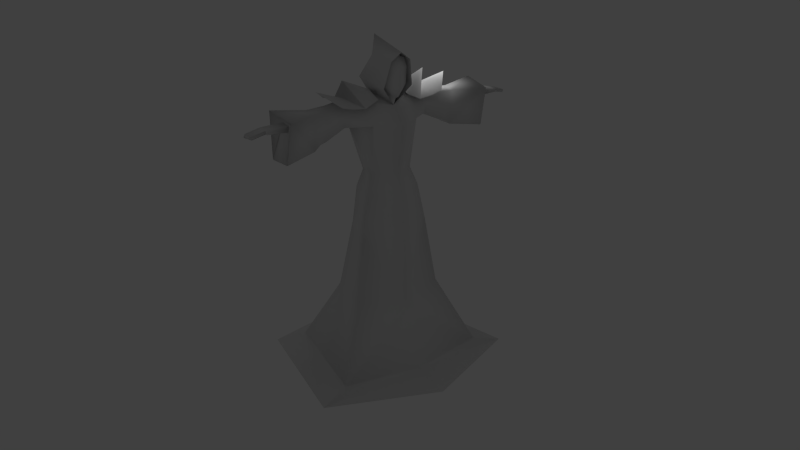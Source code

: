 # Source: mage.blend  (saved by Blender 2.68.0; exported with 4.5.12 LTS)
import bpy
from mathutils import Matrix  # noqa: F401  (used for matrix-valued properties, if any)

bpy.ops.wm.read_factory_settings(use_empty=True)
scene = bpy.context.scene
scene.name = 'Scene'

# ---- collections
col_collection_1 = bpy.data.collections.new('Collection 1'); scene.collection.children.link(col_collection_1)
col_collection_2 = bpy.data.collections.new('Collection 2'); scene.collection.children.link(col_collection_2)
col_collection_2.hide_render = True
col_collection_2.hide_viewport = True

# ---- materials (node trees are filled in below, after node groups)
mat_material_001 = bpy.data.materials.new('Material.001')
mat_material_001.alpha_threshold = 0.0
mat_material_001.use_transparent_shadow = False
mat_material_001.roughness = 0.5
mat_material_001.specular_intensity = 0.0
mat_material_001.line_color = (0.0, 0.0, 0.0, 1.0)

# ---- material node trees

# ---- world
world_world = bpy.data.worlds.new('World'); scene.world = world_world
world_world.color = (0.05088, 0.05088, 0.05088)
world_world.use_sun_shadow = False
world_world.sun_shadow_jitter_overblur = 0.0
world_world.cycles.sampling_method = 'MANUAL'
world_world.cycles.sample_map_resolution = 256

# ---- cameras
cam_camera = bpy.data.cameras.new('Camera')
cam_camera.clip_end = 100.0
cam_camera.lens = 35.0
cam_camera.sensor_width = 32.0
cam_camera.sensor_height = 18.0
cam_camera.ortho_scale = 7.314
cam_camera.dof.focus_distance = 0.0
cam_camera.dof.aperture_fstop = 128.0

# ---- lights
light_lamp = bpy.data.lights.new('Lamp', 'POINT')
light_lamp.transmission_factor = 0.0
light_lamp.cutoff_distance = 30.0
light_lamp.energy = 100.0
light_lamp.shadow_buffer_clip_start = 1.001
light_lamp.shadow_soft_size = 1.0
light_lamp.shadow_maximum_resolution = 0.006
light_lamp.use_absolute_resolution = True
light_lamp.cycles.use_multiple_importance_sampling = False

# ---- meshes
me_mage_mesh = bpy.data.meshes.new('Mage_mesh')
me_mage_mesh.from_pydata([(3.115, 1.296, 4.139), (-3.115, 1.296, 4.139), (3.168, -0.646, 4.004), (-3.168, -0.646, 4.004), (4.067, 0.354, 4.762), (-4.067, 0.354, 4.762), (2.472, 1.296, 3.971), (-2.472, 1.296, 3.971), (0.904, 1.3, 4.239), (-0.904, 1.3, 4.239), (2.524, -0.646, 3.836), (-2.524, -0.646, 3.836), (2.487, 0.327, 4.212), (-2.487, 0.327, 4.212), (0.9564, -0.6424, 4.105), (-0.9564, -0.6424, 4.105), (0.9194, 0.3305, 4.481), (-0.9194, 0.3305, 4.481), (1.688, 1.298, 4.105), (-1.688, 1.298, 4.105), (1.74, -0.6442, 3.743), (-1.74, -0.6442, 3.743), (2.565, 0.2775, 5.17), (-2.565, 0.2775, 5.17), (0.0, 1.891, -6.556), (2.227, 1.605, -6.873), (-2.227, 1.605, -6.873), (2.681, -0.9634, -7.045), (-2.681, -0.9634, -7.045), (0.0, -1.764, -7.562), (0.0, 4.703, -10.88), (3.314, 4.078, -10.92), (-3.314, 4.078, -10.92), (4.524, -2.367, -10.93), (-4.524, -2.367, -10.93), (0.0, -2.965, -11.1), (0.0, 1.454, -2.623), (1.676, 0.9509, -2.895), (-1.676, 0.9509, -2.895), (2.065, -0.6643, -3.043), (-2.065, -0.6643, -3.043), (0.0, -1.616, -3.502), (0.627, 0.8996, 4.33), (-0.627, 0.8996, 4.33), (0.0, 1.158, 4.378), (0.0, -0.6168, 3.684), (1.3, 0.8297, 4.272), (-1.3, 0.8297, 4.272), (1.552, -0.2452, 4.022), (-1.552, -0.2452, 4.022), (0.0, 1.542, 3.604), (0.0, 1.371, 1.878), (1.747, 1.069, 2.48), (-1.747, 1.069, 2.48), (0.0, -1.555, 2.676), (1.379, -0.7853, 2.779), (-1.379, -0.7853, 2.779), (0.0, -1.051, -0.007054), (1.233, -0.3874, 0.006095), (-1.233, -0.3874, 0.006095), (0.0, 0.9401, 0.00274), (1.054, 0.787, 0.002267), (-1.054, 0.787, 0.002267), (3.345, 0.7353, 3.895), (-3.345, 0.7353, 3.895), (3.714, 0.09275, 3.712), (-3.714, 0.09275, 3.712), (3.507, 1.229, 2.208), (-3.507, 1.229, 2.208), (3.676, 0.1472, 2.152), (-3.676, 0.1472, 2.152), (4.49, 0.6902, 3.839), (-4.49, 0.6902, 3.839), (4.466, 0.08812, 3.672), (-4.466, 0.08812, 3.672), (4.517, 1.138, 1.706), (-4.517, 1.138, 1.706), (4.404, 0.1384, 1.744), (-4.404, 0.1384, 1.744), (4.09, 0.09043, 3.692), (-4.09, 0.09043, 3.692), (3.894, 0.7087, 3.868), (-3.894, 0.7087, 3.868), (3.996, 1.184, 2.056), (-3.996, 1.184, 2.056), (4.039, 0.1428, 2.042), (-4.039, 0.1428, 2.042), (1.603, -0.608, -1.007), (-1.603, -0.608, -1.007), (0.0, 1.235, -0.655), (1.483, 0.8079, -0.8839), (-1.483, 0.8079, -0.8839), (8.055, 0.4953, 3.269), (-8.055, 0.4953, 3.269), (8.073, -0.1965, 3.253), (-8.073, -0.1965, 3.253), (8.088, 0.578, 3.057), (-8.088, 0.578, 3.057), (8.025, -0.2051, 3.104), (-8.025, -0.2051, 3.104), (6.011, -0.2319, 3.461), (-6.011, -0.2319, 3.461), (5.978, 0.4871, 3.505), (-5.978, 0.4871, 3.505), (6.019, 0.5901, 3.099), (-6.019, 0.5901, 3.099), (5.969, -0.2297, 3.155), (-5.969, -0.2297, 3.155), (2.669, 0.08442, 3.825), (-2.669, 0.08442, 3.825), (2.418, 0.7188, 4.058), (-2.418, 0.7188, 4.058), (2.572, 1.077, 2.563), (-2.572, 1.077, 2.563), (2.609, 0.05332, 2.724), (-2.609, 0.05332, 2.724), (4.008, 0.4395, 1.981), (-4.008, 0.4395, 1.981), (3.991, 0.8869, 1.987), (-3.991, 0.8869, 1.987), (4.219, 0.4454, 1.924), (-4.219, 0.4454, 1.924), (4.249, 0.8547, 1.914), (-4.249, 0.8547, 1.914), (3.802, 0.4593, 2.052), (-3.802, 0.4593, 2.052), (3.747, 0.8934, 2.07), (-3.747, 0.8934, 2.07), (0.0, -1.467, -1.409), (6.203, -0.8092, 3.748), (-6.203, -0.8092, 3.748), (6.398, 1.006, 4.062), (-6.398, 1.006, 4.062), (6.379, 0.9389, 1.51), (-6.379, 0.9389, 1.51), (6.283, -0.3665, 1.499), (-6.283, -0.3665, 1.499), (7.257, -0.1446, 3.424), (-7.257, -0.1446, 3.424), (7.238, 0.4869, 3.452), (-7.238, 0.4869, 3.452), (7.267, 0.5734, 3.223), (-7.267, 0.5734, 3.223), (7.206, -0.1444, 3.261), (-7.206, -0.1444, 3.261), (7.338, -0.4084, 3.299), (-7.338, -0.4084, 3.299), (7.356, -0.4079, 3.36), (-7.356, -0.4079, 3.36), (7.249, -0.5264, 3.315), (-7.249, -0.5264, 3.315), (7.27, -0.529, 3.381), (-7.27, -0.529, 3.381), (1.137, 0.8501, 5.095), (-1.137, 0.8501, 5.095), (0.0, 1.298, 5.39), (0.8856, -1.046, 4.714), (-0.8856, -1.046, 4.714), (0.6565, 0.3311, 6.262), (-0.6565, 0.3311, 6.262), (0.0, 1.069, 7.151), (0.5911, -1.297, 6.12), (-0.5911, -1.297, 6.12), (0.0, -1.364, 6.555), (4.729, 5.03, -11.39), (-4.729, 5.03, -11.39), (6.2, -2.805, -11.4), (-6.2, -2.805, -11.4), (0.0, -5.182, -11.5), (0.0, 5.931, -11.26), (0.0, 0.851, 4.621), (0.5371, 0.1009, 4.984), (-0.5371, 0.1009, 4.984), (0.0, 0.9484, 5.479), (0.6831, 0.07745, 5.238), (-0.6831, 0.07745, 5.238), (0.4333, 0.2388, 6.291), (-0.4333, 0.2388, 6.291), (0.0, 0.4318, 6.446), (0.5273, -0.5108, 4.533), (-0.5273, -0.5108, 4.533), (0.0, -0.7078, 4.03), (0.4215, -0.9637, 6.184), (-0.4215, -0.9637, 6.184), (0.0, -0.9731, 6.381), (0.6229, -0.855, 4.76), (-0.6229, -0.855, 4.76), (0.0, -1.058, 4.196), (0.6665, 0.1567, 5.693), (-0.6665, 0.1567, 5.693), (0.0, 0.6947, 5.793), (0.549, -1.046, 5.725), (-0.549, -1.046, 5.725), (0.0, -1.202, 5.691), (0.678, 0.1017, 5.377), (-0.678, 0.1017, 5.377), (0.0, 0.8708, 5.575), (0.6003, -0.9135, 5.056), (-0.6003, -0.9135, 5.056), (0.0, -1.242, 4.901)], [], [(2, 4, 12, 10), (13, 5, 3, 11), (4, 0, 6, 12), (7, 1, 5, 13), (12, 22, 20, 10), (21, 23, 13, 11), (22, 16, 14, 20), (15, 17, 23, 21), (6, 18, 22, 12), (23, 19, 7, 13), (18, 8, 16, 22), (17, 9, 19, 23), (25, 31, 30, 24), (30, 32, 26, 24), (25, 27, 33, 31), (34, 28, 26, 32), (29, 35, 33, 27), (34, 35, 29, 28), (36, 37, 25, 24), (26, 38, 36, 24), (37, 39, 27, 25), (28, 40, 38, 26), (39, 41, 29, 27), (29, 41, 40, 28), (42, 45, 48, 46), (49, 45, 43, 47), (42, 46, 50, 44), (50, 47, 43, 44), (50, 46, 52, 51), (53, 47, 50, 51), (48, 45, 54, 55), (54, 45, 49, 56), (55, 54, 57, 58), (57, 54, 56, 59), (51, 52, 61, 60), (62, 53, 51, 60), (52, 55, 58, 61), (59, 56, 53, 62), (65, 79, 81, 63), (82, 80, 66, 64), (79, 73, 71, 81), (72, 74, 80, 82), (69, 85, 79, 65), (80, 86, 70, 66), (85, 77, 73, 79), (74, 78, 86, 80), (60, 61, 90, 89), (91, 62, 60, 89), (61, 58, 87, 90), (88, 59, 62, 91), (92, 94, 98, 96), (99, 95, 93, 97), (48, 108, 110, 46), (111, 109, 49, 47), (108, 65, 63, 110), (64, 66, 109, 111), (46, 110, 112, 52), (113, 111, 47, 53), (110, 63, 67, 112), (68, 64, 111, 113), (55, 114, 108, 48), (109, 115, 56, 49), (114, 69, 65, 108), (66, 70, 115, 109), (52, 112, 114, 55), (115, 113, 53, 56), (112, 67, 69, 114), (70, 68, 113, 115), (63, 81, 83, 67), (84, 82, 64, 68), (71, 75, 83, 81), (84, 76, 72, 82), (85, 69, 124, 116), (125, 70, 86, 117), (77, 85, 116, 120), (117, 86, 78, 121), (83, 75, 122, 118), (123, 76, 84, 119), (67, 83, 118, 126), (119, 84, 68, 127), (75, 77, 120, 122), (121, 78, 76, 123), (69, 67, 126, 124), (127, 68, 70, 125), (126, 118, 116, 124), (117, 119, 127, 125), (118, 122, 120, 116), (121, 123, 119, 117), (57, 128, 87, 58), (88, 128, 57, 59), (73, 129, 131, 71), (132, 130, 74, 72), (71, 131, 133, 75), (134, 132, 72, 76), (77, 135, 129, 73), (130, 136, 78, 74), (75, 133, 135, 77), (136, 134, 76, 78), (100, 137, 139, 102), (140, 138, 101, 103), (137, 94, 92, 139), (93, 95, 138, 140), (102, 139, 141, 104), (142, 140, 103, 105), (139, 92, 96, 141), (97, 93, 140, 142), (143, 98, 94, 137), (95, 99, 144, 138), (104, 141, 143, 106), (144, 142, 105, 107), (141, 96, 98, 143), (99, 97, 142, 144), (143, 137, 147, 145), (148, 138, 144, 146), (106, 143, 145, 149), (146, 144, 107, 150), (137, 100, 151, 147), (152, 101, 138, 148), (100, 106, 149, 151), (150, 107, 101, 152), (149, 145, 147, 151), (148, 146, 150, 152), (104, 106, 135, 133), (136, 107, 105, 134), (102, 104, 133, 131), (134, 105, 103, 132), (100, 102, 131, 129), (132, 103, 101, 130), (100, 129, 135, 106), (136, 130, 101, 107), (39, 87, 128, 41), (128, 88, 40, 41), (37, 90, 87, 39), (88, 91, 38, 40), (36, 89, 90, 37), (91, 89, 36, 38), (44, 155, 153, 42), (154, 155, 44, 43), (42, 153, 156, 45), (157, 154, 43, 45), (155, 160, 158, 153), (159, 160, 155, 154), (153, 158, 161, 156), (162, 159, 154, 157), (158, 160, 163, 161), (163, 160, 159, 162), (33, 166, 164, 31), (165, 167, 34, 32), (35, 168, 166, 33), (167, 168, 35, 34), (164, 169, 30, 31), (30, 169, 165, 32), (185, 179, 171, 174), (172, 180, 186, 175), (174, 171, 170, 173), (170, 172, 175, 173), (182, 176, 178, 184), (178, 177, 183, 184), (179, 185, 187, 181), (187, 186, 180, 181), (170, 171, 42, 44), (43, 172, 170, 44), (179, 45, 42, 171), (43, 45, 180, 172), (181, 45, 179), (180, 45, 181), (188, 176, 182, 191), (183, 177, 189, 192), (176, 188, 190, 178), (190, 189, 177, 178), (191, 182, 184, 193), (184, 183, 192, 193), (174, 194, 197, 185), (198, 195, 175, 186), (194, 188, 191, 197), (192, 189, 195, 198), (188, 194, 196, 190), (196, 195, 189, 190), (194, 174, 173, 196), (173, 175, 195, 196), (185, 197, 199, 187), (199, 198, 186, 187), (197, 191, 193, 199), (193, 192, 198, 199)])
me_mage_mesh.polygons.foreach_set('use_smooth', [True] * 184)
_uv = me_mage_mesh.uv_layers.new(name='UVTex')
_uv.uv.foreach_set('vector', [0.4339, 0.7881, 0.4937, 0.8574, 0.3873, 0.8507, 0.3975, 0.7835, 0.1359, 0.8507, 0.0295, 0.8574, 0.08936, 0.7881, 0.1257, 0.7835, 0.4937, 0.8574, 0.4269, 0.9139, 0.3902, 0.9159, 0.3873, 0.8507, 0.133, 0.9159, 0.09635, 0.9139, 0.0295, 0.8574, 0.1359, 0.8507, 0.3873, 0.8507, 0.3504, 0.8514, 0.3543, 0.774, 0.3975, 0.7835, 0.1689, 0.774, 0.1728, 0.8514, 0.1359, 0.8507, 0.1257, 0.7835, 0.3504, 0.8514, 0.2763, 0.8512, 0.2896, 0.774, 0.3543, 0.774, 0.2336, 0.774, 0.247, 0.8512, 0.1728, 0.8514, 0.1689, 0.774, 0.3902, 0.9159, 0.3457, 0.9205, 0.3504, 0.8514, 0.3873, 0.8507, 0.1728, 0.8514, 0.1775, 0.9205, 0.133, 0.9159, 0.1359, 0.8507, 0.3457, 0.9205, 0.2853, 0.9266, 0.2763, 0.8512, 0.3504, 0.8514, 0.247, 0.8512, 0.2379, 0.9266, 0.1775, 0.9205, 0.1728, 0.8514, 0.1871, 0.2885, 0.05365, 0.2417, 0.05253, 0.3274, 0.1626, 0.3454, 0.6676, 0.3274, 0.6664, 0.2417, 0.533, 0.2885, 0.5575, 0.3454, 0.1871, 0.2885, 0.2545, 0.2323, 0.2012, 0.08402, 0.05365, 0.2417, 0.5189, 0.08402, 0.4656, 0.2323, 0.533, 0.2885, 0.6664, 0.2417, 0.36, 0.2115, 0.3604, 0.06374, 0.2012, 0.08402, 0.2545, 0.2323, 0.5189, 0.08402, 0.3604, 0.06374, 0.36, 0.2115, 0.4656, 0.2323, 0.2183, 0.4047, 0.2516, 0.3776, 0.1871, 0.2885, 0.1626, 0.3454, 0.533, 0.2885, 0.4684, 0.3776, 0.5018, 0.4047, 0.5575, 0.3454, 0.2516, 0.3776, 0.2932, 0.357, 0.2545, 0.2323, 0.1871, 0.2885, 0.4656, 0.2323, 0.4268, 0.357, 0.4684, 0.3776, 0.533, 0.2885, 0.2932, 0.357, 0.3598, 0.3392, 0.36, 0.2115, 0.2545, 0.2323, 0.36, 0.2115, 0.3598, 0.3392, 0.4268, 0.357, 0.4656, 0.2323, 0.3596, 0.5908, 0.3597, 0.5553, 0.3314, 0.5754, 0.3466, 0.5951, 0.3887, 0.5754, 0.3597, 0.5553, 0.3596, 0.5908, 0.3735, 0.5951, 0.1955, 0.5302, 0.2033, 0.5404, 0.2022, 0.5099, 0.1894, 0.5188, 0.5178, 0.5099, 0.5167, 0.5404, 0.5246, 0.5302, 0.5306, 0.5188, 0.2022, 0.5099, 0.2033, 0.5404, 0.2547, 0.5371, 0.2264, 0.4911, 0.4654, 0.5371, 0.5167, 0.5404, 0.5178, 0.5099, 0.4937, 0.4911, 0.3314, 0.5754, 0.3597, 0.5553, 0.3597, 0.5293, 0.32, 0.5414, 0.3597, 0.5293, 0.3597, 0.5553, 0.3887, 0.5754, 0.4001, 0.5414, 0.32, 0.5414, 0.3597, 0.5293, 0.3599, 0.4476, 0.31, 0.4486, 0.3599, 0.4476, 0.3597, 0.5293, 0.4001, 0.5414, 0.4101, 0.4486, 0.2264, 0.4911, 0.2547, 0.5371, 0.2683, 0.4526, 0.2374, 0.4544, 0.4518, 0.4526, 0.4654, 0.5371, 0.4937, 0.4911, 0.4826, 0.4544, 0.2547, 0.5371, 0.32, 0.5414, 0.31, 0.4486, 0.2683, 0.4526, 0.4101, 0.4486, 0.4001, 0.5414, 0.4654, 0.5371, 0.4518, 0.4526, 0.2947, 0.6147, 0.2907, 0.6217, 0.3041, 0.6257, 0.311, 0.6166, 0.4159, 0.6257, 0.4294, 0.6217, 0.4253, 0.6147, 0.4091, 0.6166, 0.2907, 0.6217, 0.2868, 0.628, 0.2966, 0.6363, 0.3041, 0.6257, 0.4235, 0.6363, 0.4333, 0.628, 0.4294, 0.6217, 0.4159, 0.6257, 0.2651, 0.6023, 0.2616, 0.6094, 0.2907, 0.6217, 0.2947, 0.6147, 0.4294, 0.6217, 0.4585, 0.6094, 0.4549, 0.6023, 0.4253, 0.6147, 0.2616, 0.6094, 0.2571, 0.6146, 0.2868, 0.628, 0.2907, 0.6217, 0.4333, 0.628, 0.463, 0.6146, 0.4585, 0.6094, 0.4294, 0.6217, 0.2374, 0.4544, 0.2683, 0.4526, 0.2691, 0.4254, 0.2343, 0.4408, 0.451, 0.4254, 0.4518, 0.4526, 0.4826, 0.4544, 0.4857, 0.4408, 0.2683, 0.4526, 0.31, 0.4486, 0.3063, 0.4136, 0.2691, 0.4254, 0.4138, 0.4136, 0.4101, 0.4486, 0.4518, 0.4526, 0.451, 0.4254, 0.8938, 0.9456, 0.9265, 0.9453, 0.9271, 0.9524, 0.89, 0.9552, 0.9334, 0.9159, 0.9339, 0.9089, 0.9666, 0.9091, 0.9704, 0.9187, 0.3314, 0.5754, 0.31, 0.5946, 0.3246, 0.6031, 0.3466, 0.5951, 0.3955, 0.6031, 0.4101, 0.5946, 0.3887, 0.5754, 0.3735, 0.5951, 0.31, 0.5946, 0.2947, 0.6147, 0.311, 0.6166, 0.3246, 0.6031, 0.4091, 0.6166, 0.4253, 0.6147, 0.4101, 0.5946, 0.3955, 0.6031, 0.2033, 0.5404, 0.2116, 0.5609, 0.2515, 0.5652, 0.2547, 0.5371, 0.4686, 0.5652, 0.5085, 0.5609, 0.5167, 0.5404, 0.4654, 0.5371, 0.2116, 0.5609, 0.2129, 0.5802, 0.2461, 0.5924, 0.2515, 0.5652, 0.474, 0.5924, 0.5072, 0.5802, 0.5085, 0.5609, 0.4686, 0.5652, 0.32, 0.5414, 0.284, 0.5749, 0.31, 0.5946, 0.3314, 0.5754, 0.4101, 0.5946, 0.4361, 0.5749, 0.4001, 0.5414, 0.3887, 0.5754, 0.284, 0.5749, 0.2651, 0.6023, 0.2947, 0.6147, 0.31, 0.5946, 0.4253, 0.6147, 0.4549, 0.6023, 0.4361, 0.5749, 0.4101, 0.5946, 0.2547, 0.5371, 0.2515, 0.5652, 0.284, 0.5749, 0.32, 0.5414, 0.4361, 0.5749, 0.4686, 0.5652, 0.4654, 0.5371, 0.4001, 0.5414, 0.2515, 0.5652, 0.2461, 0.5924, 0.2651, 0.6023, 0.284, 0.5749, 0.4549, 0.6023, 0.474, 0.5924, 0.4686, 0.5652, 0.4361, 0.5749, 0.2129, 0.5802, 0.2103, 0.5924, 0.2446, 0.6023, 0.2461, 0.5924, 0.4755, 0.6023, 0.5098, 0.5924, 0.5072, 0.5802, 0.474, 0.5924, 0.2081, 0.6047, 0.2448, 0.6114, 0.2446, 0.6023, 0.2103, 0.5924, 0.4755, 0.6023, 0.4752, 0.6114, 0.5119, 0.6047, 0.5098, 0.5924, 0.2616, 0.6094, 0.2651, 0.6023, 0.258, 0.603, 0.2567, 0.6067, 0.4621, 0.603, 0.4549, 0.6023, 0.4585, 0.6094, 0.4633, 0.6067, 0.2571, 0.6146, 0.2616, 0.6094, 0.2567, 0.6067, 0.2551, 0.6099, 0.4633, 0.6067, 0.4585, 0.6094, 0.463, 0.6146, 0.465, 0.6099, 0.2446, 0.6023, 0.2448, 0.6114, 0.2493, 0.608, 0.2498, 0.6037, 0.4708, 0.608, 0.4752, 0.6114, 0.4755, 0.6023, 0.4703, 0.6037, 0.2461, 0.5924, 0.2446, 0.6023, 0.2498, 0.6037, 0.2509, 0.5994, 0.4703, 0.6037, 0.4755, 0.6023, 0.474, 0.5924, 0.4692, 0.5994, 0.2448, 0.6114, 0.2571, 0.6146, 0.2551, 0.6099, 0.2493, 0.608, 0.465, 0.6099, 0.463, 0.6146, 0.4752, 0.6114, 0.4708, 0.608, 0.2651, 0.6023, 0.2461, 0.5924, 0.2509, 0.5994, 0.258, 0.603, 0.4692, 0.5994, 0.474, 0.5924, 0.4549, 0.6023, 0.4621, 0.603, 0.2509, 0.5994, 0.2498, 0.6037, 0.2567, 0.6067, 0.258, 0.603, 0.4633, 0.6067, 0.4703, 0.6037, 0.4692, 0.5994, 0.4621, 0.603, 0.2498, 0.6037, 0.2493, 0.608, 0.2551, 0.6099, 0.2567, 0.6067, 0.465, 0.6099, 0.4708, 0.608, 0.4703, 0.6037, 0.4633, 0.6067, 0.3599, 0.4476, 0.3598, 0.3999, 0.3063, 0.4136, 0.31, 0.4486, 0.4138, 0.4136, 0.3598, 0.3999, 0.3599, 0.4476, 0.4101, 0.4486, 0.2868, 0.628, 0.2606, 0.6463, 0.2697, 0.6744, 0.2966, 0.6363, 0.4504, 0.6744, 0.4594, 0.6463, 0.4333, 0.628, 0.4235, 0.6363, 0.2081, 0.6047, 0.2153, 0.6501, 0.2427, 0.6279, 0.2448, 0.6114, 0.4773, 0.6279, 0.5048, 0.6501, 0.5119, 0.6047, 0.4752, 0.6114, 0.2571, 0.6146, 0.2498, 0.6312, 0.2606, 0.6463, 0.2868, 0.628, 0.4594, 0.6463, 0.4703, 0.6312, 0.463, 0.6146, 0.4333, 0.628, 0.2448, 0.6114, 0.2427, 0.6279, 0.2498, 0.6312, 0.2571, 0.6146, 0.4703, 0.6312, 0.4773, 0.6279, 0.4752, 0.6114, 0.463, 0.6146, 0.7388, 0.7507, 0.8217, 0.7477, 0.8218, 0.7057, 0.7381, 0.7029, 0.6252, 0.8115, 0.6253, 0.8535, 0.7083, 0.8565, 0.7089, 0.8086, 0.8217, 0.7477, 0.8768, 0.7534, 0.8773, 0.7074, 0.8218, 0.7057, 0.5697, 0.8132, 0.5702, 0.8592, 0.6253, 0.8535, 0.6252, 0.8115, 0.7009, 0.9208, 0.6171, 0.9309, 0.6128, 0.9159, 0.694, 0.8951, 0.8153, 0.9076, 0.8123, 0.9229, 0.728, 0.9201, 0.7326, 0.8939, 0.6171, 0.9309, 0.5613, 0.9289, 0.5569, 0.915, 0.6128, 0.9159, 0.8709, 0.9018, 0.8677, 0.916, 0.8123, 0.9229, 0.8153, 0.9076, 0.9664, 0.9552, 0.9271, 0.9524, 0.9265, 0.9453, 0.9658, 0.9476, 0.9339, 0.9089, 0.9334, 0.9159, 0.8941, 0.9187, 0.8947, 0.9111, 0.7093, 0.7586, 0.6262, 0.7638, 0.6264, 0.7159, 0.7081, 0.7039, 0.8079, 0.8208, 0.808, 0.8687, 0.7249, 0.8634, 0.7261, 0.8088, 0.6262, 0.7638, 0.571, 0.7691, 0.571, 0.7168, 0.6264, 0.7159, 0.8633, 0.8217, 0.8633, 0.8739, 0.808, 0.8687, 0.8079, 0.8208, 0.7334, 0.977, 0.7288, 0.955, 0.7685, 0.9502, 0.7703, 0.9584, 0.6664, 0.954, 0.7063, 0.9553, 0.7036, 0.9776, 0.6652, 0.9623, 0.7081, 0.7039, 0.6264, 0.7159, 0.6161, 0.6991, 0.6213, 0.6907, 0.8182, 0.8039, 0.8079, 0.8208, 0.7261, 0.8088, 0.813, 0.7955, 0.8217, 0.7477, 0.7388, 0.7507, 0.8218, 0.7734, 0.8281, 0.7657, 0.6253, 0.8792, 0.7083, 0.8565, 0.6253, 0.8535, 0.6189, 0.8715, 0.8586, 0.9433, 0.8619, 0.9586, 0.7908, 0.9554, 0.789, 0.9465, 0.6446, 0.9612, 0.5741, 0.9705, 0.576, 0.955, 0.6456, 0.9521, 0.7908, 0.9554, 0.7703, 0.9584, 0.7685, 0.9502, 0.789, 0.9465, 0.6664, 0.954, 0.6652, 0.9623, 0.6446, 0.9612, 0.6456, 0.9521, 0.2359, 0.647, 0.2513, 0.6484, 0.2498, 0.6312, 0.2427, 0.6279, 0.4703, 0.6312, 0.4688, 0.6484, 0.4842, 0.647, 0.4773, 0.6279, 0.2315, 0.6534, 0.2359, 0.647, 0.2427, 0.6279, 0.2153, 0.6501, 0.4773, 0.6279, 0.4842, 0.647, 0.4886, 0.6534, 0.5048, 0.6501, 0.2553, 0.651, 0.2533, 0.6634, 0.2697, 0.6744, 0.2606, 0.6463, 0.4504, 0.6744, 0.4667, 0.6634, 0.4648, 0.651, 0.4594, 0.6463, 0.2553, 0.651, 0.2606, 0.6463, 0.2498, 0.6312, 0.2513, 0.6484, 0.4703, 0.6312, 0.4594, 0.6463, 0.4648, 0.651, 0.4688, 0.6484, 0.2932, 0.357, 0.3063, 0.4136, 0.3598, 0.3999, 0.3598, 0.3392, 0.3598, 0.3999, 0.4138, 0.4136, 0.4268, 0.357, 0.3598, 0.3392, 0.2516, 0.3776, 0.2691, 0.4254, 0.3063, 0.4136, 0.2932, 0.357, 0.4138, 0.4136, 0.451, 0.4254, 0.4684, 0.3776, 0.4268, 0.357, 0.2183, 0.4047, 0.2343, 0.4408, 0.2691, 0.4254, 0.2516, 0.3776, 0.451, 0.4254, 0.4857, 0.4408, 0.5018, 0.4047, 0.4684, 0.3776, 0.7774, 0.3669, 0.8144, 0.4033, 0.846, 0.3718, 0.8106, 0.3338, 0.7834, 0.4355, 0.8144, 0.4034, 0.7773, 0.367, 0.7448, 0.4007, 0.8106, 0.3338, 0.846, 0.3718, 0.9163, 0.3352, 0.8971, 0.2436, 0.748, 0.5064, 0.7834, 0.4355, 0.7448, 0.4007, 0.6561, 0.4888, 0.8144, 0.4033, 0.8384, 0.427, 0.8662, 0.4135, 0.846, 0.3718, 0.8254, 0.455, 0.8385, 0.427, 0.8144, 0.4034, 0.7834, 0.4355, 0.846, 0.3718, 0.8662, 0.4135, 0.9244, 0.4314, 0.9163, 0.3352, 0.8443, 0.5128, 0.8254, 0.455, 0.7834, 0.4355, 0.748, 0.5064, 0.8662, 0.4135, 0.8384, 0.427, 0.8939, 0.4817, 0.9244, 0.4314, 0.8941, 0.4815, 0.8385, 0.427, 0.8254, 0.455, 0.8443, 0.5128, 0.2012, 0.08402, 0.1641, 0.04774, 0.01672, 0.2189, 0.05365, 0.2417, 0.7034, 0.2189, 0.556, 0.04774, 0.5189, 0.08402, 0.6664, 0.2417, 0.3604, 0.06374, 0.3605, 0.03937, 0.1641, 0.04774, 0.2012, 0.08402, 0.556, 0.04774, 0.3605, 0.03937, 0.3604, 0.06374, 0.5189, 0.08402, 0.01672, 0.2189, 0.02546, 0.3331, 0.05253, 0.3274, 0.05365, 0.2417, 0.6676, 0.3274, 0.6946, 0.3331, 0.7034, 0.2189, 0.6664, 0.2417, 0.8539, 0.08965, 0.8629, 0.07069, 0.9058, 0.07943, 0.9068, 0.09552, 0.7314, 0.07943, 0.7743, 0.07069, 0.7833, 0.08965, 0.7304, 0.09552, 0.9068, 0.09552, 0.9058, 0.07943, 0.9606, 0.04776, 0.9749, 0.09399, 0.6766, 0.04776, 0.7314, 0.07943, 0.7304, 0.09552, 0.6623, 0.09399, 0.8552, 0.1552, 0.9303, 0.1435, 0.9555, 0.1602, 0.8687, 0.1921, 0.6817, 0.1602, 0.7069, 0.1435, 0.782, 0.1552, 0.7685, 0.1921, 0.8629, 0.07069, 0.8539, 0.08965, 0.8184, 0.08093, 0.8183, 0.06204, 0.8188, 0.08093, 0.7833, 0.08965, 0.7743, 0.07069, 0.8189, 0.06204, 0.9606, 0.04776, 0.9058, 0.07943, 0.9312, 0.01943, 0.9709, 0.02746, 0.706, 0.01943, 0.7314, 0.07943, 0.6766, 0.04776, 0.6663, 0.02746, 0.8629, 0.07069, 0.8189, 0.03089, 0.9312, 0.01943, 0.9058, 0.07943, 0.706, 0.01943, 0.8183, 0.03089, 0.7743, 0.07069, 0.7314, 0.07943, 0.8183, 0.06204, 0.8189, 0.03089, 0.8629, 0.07069, 0.7743, 0.07069, 0.8183, 0.03089, 0.8189, 0.06204, 0.9183, 0.1191, 0.9303, 0.1435, 0.8552, 0.1552, 0.8548, 0.1321, 0.782, 0.1552, 0.7069, 0.1435, 0.7189, 0.1191, 0.7824, 0.1321, 0.9303, 0.1435, 0.9183, 0.1191, 0.9652, 0.1271, 0.9555, 0.1602, 0.672, 0.1271, 0.7189, 0.1191, 0.7069, 0.1435, 0.6817, 0.1602, 0.8548, 0.1321, 0.8552, 0.1552, 0.8185, 0.1682, 0.8185, 0.1375, 0.8187, 0.1682, 0.782, 0.1552, 0.7824, 0.1321, 0.8187, 0.1375, 0.9068, 0.09552, 0.9103, 0.1027, 0.8541, 0.1027, 0.8539, 0.08965, 0.7831, 0.1027, 0.7269, 0.1027, 0.7304, 0.09552, 0.7833, 0.08965, 0.9103, 0.1027, 0.9183, 0.1191, 0.8548, 0.1321, 0.8541, 0.1027, 0.7824, 0.1321, 0.7189, 0.1191, 0.7269, 0.1027, 0.7831, 0.1027, 0.9183, 0.1191, 0.9103, 0.1027, 0.9701, 0.1106, 0.9652, 0.1271, 0.6671, 0.1106, 0.7269, 0.1027, 0.7189, 0.1191, 0.672, 0.1271, 0.9103, 0.1027, 0.9068, 0.09552, 0.9749, 0.09399, 0.9701, 0.1106, 0.6623, 0.09399, 0.7304, 0.09552, 0.7269, 0.1027, 0.6671, 0.1106, 0.8539, 0.08965, 0.8541, 0.1027, 0.8184, 0.09824, 0.8184, 0.08093, 0.8188, 0.09824, 0.7831, 0.1027, 0.7833, 0.08965, 0.8188, 0.08093, 0.8541, 0.1027, 0.8548, 0.1321, 0.8185, 0.1375, 0.8184, 0.09824, 0.8187, 0.1375, 0.7824, 0.1321, 0.7831, 0.1027, 0.8188, 0.09824])
me_mage_mesh.materials.append(mat_material_001)
me_mage_mesh.use_remesh_preserve_volume = False
me_mage_mesh.use_remesh_preserve_attributes = False
me_mage_mesh.use_mirror_x = True
me_mage_mesh.update()
arm_armature_001 = bpy.data.armatures.new('Armature.001')  # bones are not reproduced

# ---- objects
ob_lamp = bpy.data.objects.new('Lamp', light_lamp)
ob_camera = bpy.data.objects.new('Camera', cam_camera)
ob_cube = bpy.data.objects.new('Cube', me_mage_mesh)
ob_armature = bpy.data.objects.new('Armature', arm_armature_001)

# ---- transforms, parenting, visibility, modifiers, constraints
ob_lamp.location = (4.076, 1.005, 5.904)
ob_lamp.rotation_euler = (0.6503, 0.05522, 1.866)
ob_lamp.lock_rotations_4d = False
ob_lamp.empty_display_type = 'ARROWS'
ob_lamp.color = (0.0, 0.0, 0.0, 0.0)
ob_lamp.lineart.crease_threshold = 0.0
ob_camera.location = (-25.79, -37.01, 15.47)
ob_camera.rotation_euler = (1.176, 0.002848, -0.625)
ob_camera.scale = (1.0, 1.0, 1.0)
ob_camera.lock_rotations_4d = False
ob_camera.empty_display_type = 'ARROWS'
ob_camera.color = (0.0, 0.0, 0.0, 0.0)
ob_camera.display_type = 'WIRE'
ob_camera.lineart.crease_threshold = 0.0
ob_cube.location = (0.0, 0.0, 0.0)
ob_cube.lock_rotations_4d = False
ob_cube.empty_display_type = 'ARROWS'
ob_cube.lineart.crease_threshold = 0.0
ob_cube.use_mesh_mirror_x = True
_vg = ob_cube.vertex_groups.new(name='Group')
for _i, _w in zip([39, 40, 58, 59, 61, 62, 87, 88, 128], [3.393e-08, 3.393e-08, 0.0, 0.0, 0.0, 0.0, 1.495e-07, 1.495e-07, 0.0]): _vg.add([_i], _w, 'REPLACE')
_vg = ob_cube.vertex_groups.new(name='thigh_l')
for _i, _w in zip([24, 25, 26, 27, 28, 36, 37, 39, 41, 87, 89, 90, 128], [1.657e-13, 1.831e-09, 0.0, 0.0003402, 0.0, 0.5, 1.0, 0.9997, 0.5, 1.0, 0.4985, 0.9806, 0.5029]): _vg.add([_i], _w, 'REPLACE')
_vg = ob_cube.vertex_groups.new(name='thigh_r')
for _i, _w in zip([24, 25, 26, 27, 28, 36, 38, 40, 41, 88, 89, 91, 128], [1.657e-13, 0.0, 1.831e-09, 0.0, 0.0003402, 0.5, 1.0, 0.9997, 0.5, 1.0, 0.4985, 0.9806, 0.5029]): _vg.add([_i], _w, 'REPLACE')
_vg = ob_cube.vertex_groups.new(name='shin_l')
for _i, _w in zip([24, 25, 27, 29], [0.5, 0.9978, 1.0, 0.515]): _vg.add([_i], _w, 'REPLACE')
_vg = ob_cube.vertex_groups.new(name='shin_r')
for _i, _w in zip([24, 26, 28, 29], [0.5, 0.9978, 1.0, 0.515]): _vg.add([_i], _w, 'REPLACE')
_vg = ob_cube.vertex_groups.new(name='pelvis')
for _i, _w in zip([57, 58, 59, 60, 61, 62, 87, 88, 89, 90, 91, 128], [0.9997, 1.0, 1.0, 1.0, 1.0, 1.0, 0.9853, 0.9853, 1.0, 1.0, 1.0, 0.9846]): _vg.add([_i], _w, 'REPLACE')
_vg = ob_cube.vertex_groups.new(name='spine_1')
_vg.add([57, 58, 59, 61, 62], 1.0, 'REPLACE')
_vg = ob_cube.vertex_groups.new(name='spine_3')
for _i, _w in zip([50, 51, 52, 53, 54, 55, 56], [1.0, 1.0, 0.999, 0.999, 1.0, 1.0, 1.0]): _vg.add([_i], _w, 'REPLACE')
_vg = ob_cube.vertex_groups.new(name='neck')
_vg.add([42, 43, 44, 45, 46, 47, 48, 49, 50], 1.0, 'REPLACE')
_vg = ob_cube.vertex_groups.new(name='upper_arm_l')
_vg.add([46, 48, 52, 55, 63, 65, 67, 69, 79, 81, 83, 85, 108, 110, 112, 114, 116, 118, 124, 126], 1.0, 'REPLACE')
_vg = ob_cube.vertex_groups.new(name='upper_arm_r')
_vg.add([47, 49, 53, 56, 64, 66, 68, 70, 80, 82, 84, 86, 109, 111, 113, 115, 117, 119, 125, 127], 1.0, 'REPLACE')
_vg = ob_cube.vertex_groups.new(name='skull')
_vg.add([42, 43, 44, 45, 153, 154, 155, 156, 157, 158, 159, 160, 161, 162, 163, 170, 171, 172, 173, 174, 175, 176, 177, 178, 179, 180, 181, 182, 183, 184, 185, 186, 187, 188, 189, 190, 191, 192, 193, 194, 195, 196, 197, 198, 199], 1.0, 'REPLACE')
_vg = ob_cube.vertex_groups.new(name='lower_arm_l')
for _i, _w in zip([65, 67, 69, 71, 73, 75, 77, 79, 81, 83, 85, 100, 102, 104, 106, 114, 116, 118, 120, 122, 124, 126, 129, 131, 133, 135], [0.002872, 1.0, 1.0, 1.0, 1.0, 1.0, 1.0, 1.0, 1.0, 1.0, 1.0, 1.0, 1.0, 1.0, 1.0, 0.0004454, 1.0, 1.0, 1.0, 1.0, 1.0, 1.0, 0.9939, 0.9726, 1.0, 1.0]): _vg.add([_i], _w, 'REPLACE')
_vg = ob_cube.vertex_groups.new(name='lower_arm_r')
for _i, _w in zip([66, 68, 70, 72, 74, 76, 78, 80, 84, 86, 101, 103, 105, 107, 115, 117, 119, 121, 123, 125, 127, 130, 132, 134, 136], [0.002872, 1.0, 1.0, 1.0, 1.0, 1.0, 1.0, 0.4, 1.0, 1.0, 1.0, 1.0, 1.0, 1.0, 0.0004454, 1.0, 1.0, 1.0, 1.0, 1.0, 1.0, 0.9939, 0.9726, 1.0, 1.0]): _vg.add([_i], _w, 'REPLACE')
_vg = ob_cube.vertex_groups.new(name='torso_ctrl')
_vg.add([0, 1, 2, 3, 4, 5, 6, 7, 8, 9, 10, 11, 12, 13, 14, 15, 16, 17, 18, 19, 20, 21, 22, 23], 1.0, 'REPLACE')
_vg = ob_cube.vertex_groups.new(name='palm_l')
_vg.add([100, 102, 104, 106, 137, 139, 141, 143], 1.0, 'REPLACE')
_vg = ob_cube.vertex_groups.new(name='palm_r')
_vg.add([101, 103, 105, 107, 138, 140, 142, 144], 1.0, 'REPLACE')
_vg = ob_cube.vertex_groups.new(name='fingers_r')
_vg.add([93, 95, 97, 99, 138, 140, 142, 144], 1.0, 'REPLACE')
_vg = ob_cube.vertex_groups.new(name='fingers_l')
_vg.add([92, 94, 96, 98, 137, 139, 141, 143], 1.0, 'REPLACE')
_vg = ob_cube.vertex_groups.new(name='thumb_l')
_vg.add([100, 106, 137, 143, 145, 147, 149, 151], 1.0, 'REPLACE')
_vg = ob_cube.vertex_groups.new(name='thumb_r')
_vg.add([101, 107, 138, 144, 146, 148, 150, 152], 1.0, 'REPLACE')
_vg = ob_cube.vertex_groups.new(name='foot_l')
_vg = ob_cube.vertex_groups.new(name='foot_r')
_vg = ob_cube.vertex_groups.new(name='foot_ctrl_l')
_vg.add([30, 31, 33, 35, 164, 166, 168, 169], 1.0, 'REPLACE')
_vg = ob_cube.vertex_groups.new(name='foot_ctrl_r')
_vg.add([30, 32, 34, 35, 165, 167, 168, 169], 1.0, 'REPLACE')
_m = ob_cube.modifiers.new('Armature', 'ARMATURE')
_m.object = ob_armature
_m.use_bone_envelopes = True
ob_armature.location = (0.0, 0.0, 0.0)
ob_armature.empty_display_type = 'ARROWS'
ob_armature.show_in_front = True
ob_armature.lineart.crease_threshold = 0.0

# ---- collection membership
col_collection_1.objects.link(ob_lamp)
col_collection_1.objects.link(ob_camera)
col_collection_1.objects.link(ob_cube)
col_collection_2.objects.link(ob_armature)

# ---- scene / render settings (as saved in the file)
scene.camera = ob_camera
scene.frame_start = 1; scene.frame_end = 18; scene.frame_set(15)
scene.render.engine = 'BLENDER_EEVEE_NEXT'
scene.render.image_settings.color_mode = 'RGB'
scene.render.image_settings.compression = 90
scene.render.resolution_percentage = 50
scene.render.dither_intensity = 0.0
scene.render.bake_margin = 2
scene.render.bake_bias = 0.0
scene.cycles.use_denoising = False
scene.cycles.samples = 10
scene.cycles.sampling_pattern = 'TABULATED_SOBOL'
scene.cycles.light_sampling_threshold = 0.0
scene.cycles.use_adaptive_sampling = False
scene.cycles.use_light_tree = False
scene.cycles.blur_glossy = 0.0
scene.cycles.volume_bounces = 1
scene.cycles.pixel_filter_type = 'GAUSSIAN'
scene.cycles.sample_clamp_indirect = 0.0
scene.view_settings.view_transform = 'Standard'
bpy.context.view_layer.update()
